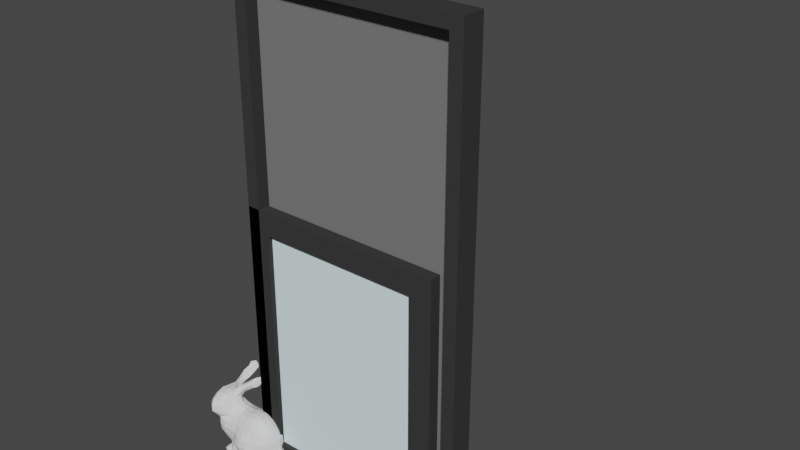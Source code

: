 # Source: demo-library.blend  (saved by Blender 4.4.30; exported with 4.5.12 LTS)
import bpy
from mathutils import Matrix  # noqa: F401  (used for matrix-valued properties, if any)

bpy.ops.wm.read_factory_settings(use_empty=True)
scene = bpy.context.scene
scene.name = 'Scene'

# ---- collections
col_collection = bpy.data.collections.new('Collection'); scene.collection.children.link(col_collection)

# ---- materials (node trees are filled in below, after node groups)
mat_frame = bpy.data.materials.new('Frame')
mat_frame.alpha_threshold = 0.0
mat_frame.use_transparent_shadow = False
mat_frame.diffuse_color = (0.04298, 0.04298, 0.04298, 1.0)
mat_frame.line_color = (0.0, 0.0, 0.0, 1.0)
mat_glass = bpy.data.materials.new('Glass')
mat_glass.use_transparent_shadow = False
mat_glass.diffuse_color = (0.8, 1.0, 1.0, 0.2)
mat_panel = bpy.data.materials.new('Panel')
mat_panel.use_transparent_shadow = False
mat_panel.diffuse_color = (0.1845, 0.1845, 0.1845, 1.0)

# ---- material node trees

# ---- world
world_world = bpy.data.worlds.new('World'); scene.world = world_world
world_world.use_nodes = True; world_world.node_tree.nodes.clear()
_N = world_world.node_tree.nodes; _L = world_world.node_tree.links
n0 = _N.new('ShaderNodeOutputWorld'); n0.name = 'World Output'; n0.location = (300, 300)
n1 = _N.new('ShaderNodeBackground'); n1.name = 'Background'; n1.location = (10, 300)
n1.inputs[0].default_value = (0.05088, 0.05088, 0.05088, 1.0)
_L.new(n1.outputs[0], n0.inputs[0])
n0.is_active_output = True
world_world.color = (0.05088, 0.05088, 0.05088)
world_world.use_sun_shadow = False
world_world.sun_shadow_jitter_overblur = 0.0

# ---- meshes
me_window = bpy.data.meshes.new('Window')
me_window.from_pydata([(0.9, 0.0, 1.2), (0.9, 0.0, 0.0), (0.0, 0.0, 1.2), (0.0, 0.0, 0.0), (0.1, 0.0, 0.1), (0.1, 0.0, 1.1), (0.8, 0.0, 1.1), (0.8, 0.0, 0.1), (0.1, 0.02, 0.1), (0.1, 0.02, 1.1), (0.8, 0.02, 1.1), (0.8, 0.02, 0.1), (0.1, 0.05, 0.1), (0.1, 0.05, 1.1), (0.8, 0.05, 1.1), (0.8, 0.05, 0.1), (0.0, 0.05, 0.0), (0.0, 0.05, 1.2), (0.9, 0.05, 1.2), (0.9, 0.05, 0.0), (0.1, 0.03, 0.1), (0.1, 0.03, 1.1), (0.8, 0.03, 1.1), (0.8, 0.03, 0.1)], [], [(12, 16, 17, 13), (4, 5, 2, 3), (6, 7, 1, 0), (5, 6, 0, 2), (7, 4, 3, 1), (11, 10, 9, 8), (14, 18, 19, 15), (13, 17, 18, 14), (15, 19, 16, 12), (3, 16, 19, 1), (1, 19, 18, 0), (7, 15, 12, 4), (6, 14, 15, 7), (0, 18, 17, 2), (2, 17, 16, 3), (5, 13, 14, 6), (4, 12, 13, 5), (23, 20, 21, 22), (10, 22, 21, 9), (9, 21, 20, 8), (8, 20, 23, 11), (11, 23, 22, 10)])
me_window.polygons.foreach_set('material_index', [0, 0, 0, 0, 0, 1, 0, 0, 0, 0, 0, 0, 0, 0, 0, 0, 0, 1, 1, 1, 1, 1])
_uv = me_window.uv_layers.new(name='UVMap')
_uv.uv.foreach_set('vector', [0.4, 0.95, 0.375, 1.0, 0.625, 1.0, 0.6, 0.95, 0.4, 0.95, 0.6, 0.95, 0.625, 1.0, 0.375, 1.0, 0.6, 0.8, 0.4, 0.8, 0.375, 0.75, 0.625, 0.75, 0.6, 0.95, 0.6, 0.8, 0.625, 0.75, 0.625, 1.0, 0.4, 0.8, 0.4, 0.95, 0.375, 1.0, 0.375, 0.75, 0.4, 0.8, 0.6, 0.8, 0.6, 0.95, 0.4, 0.95, 0.6, 0.8, 0.625, 0.75, 0.375, 0.75, 0.4, 0.8, 0.6, 0.95, 0.625, 1.0, 0.625, 0.75, 0.6, 0.8, 0.4, 0.8, 0.375, 0.75, 0.375, 1.0, 0.4, 0.95, 0.375, 1.0, 0.375, 1.0, 0.375, 0.75, 0.375, 0.75, 0.375, 0.75, 0.375, 0.75, 0.625, 0.75, 0.625, 0.75, 0.4, 0.8, 0.4, 0.8, 0.4, 0.95, 0.4, 0.95, 0.6, 0.8, 0.6, 0.8, 0.4, 0.8, 0.4, 0.8, 0.625, 0.75, 0.625, 0.75, 0.625, 1.0, 0.625, 1.0, 0.625, 1.0, 0.625, 1.0, 0.375, 1.0, 0.375, 1.0, 0.6, 0.95, 0.6, 0.95, 0.6, 0.8, 0.6, 0.8, 0.4, 0.95, 0.4, 0.95, 0.6, 0.95, 0.6, 0.95, 0.4, 0.8, 0.4, 0.95, 0.6, 0.95, 0.6, 0.8, 0.6, 0.8, 0.6, 0.8, 0.6, 0.95, 0.6, 0.95, 0.6, 0.95, 0.6, 0.95, 0.4, 0.95, 0.4, 0.95, 0.4, 0.95, 0.4, 0.95, 0.4, 0.8, 0.4, 0.8, 0.4, 0.8, 0.4, 0.8, 0.6, 0.8, 0.6, 0.8])
me_window.materials.append(mat_frame)
me_window.materials.append(mat_glass)
me_window.use_remesh_preserve_volume = False
me_window.use_remesh_preserve_attributes = False
me_window.use_mirror_vertex_groups = False
me_window.update()
me_window_001 = bpy.data.meshes.new('Window.001')
me_window_001.from_pydata([(0.955, 0.0, 2.09), (0.955, 0.055, 2.09), (0.97, 0.055, 2.105), (0.0, 0.1, 0.0), (0.97, 0.1, 2.105), (0.04, 0.1, 2.105), (0.04, 0.055, 2.105), (0.055, 0.055, 2.09), (0.055, 0.0, 2.09), (0.0, 0.0, 2.145), (0.0, 0.1, 2.145), (0.045, 0.1, 2.1), (0.045, 0.06, 2.1), (0.965, 0.06, 2.1), (0.965, 0.1, 2.1), (0.965, 0.1, 0.0), (0.965, 0.06, 0.0), (0.045, 0.06, 0.0), (0.045, 0.1, 0.0), (0.0, 0.0, 0.0), (0.055, 0.0, 0.0), (0.055, 0.055, 0.0), (0.04, 0.055, 0.0), (0.04, 0.1, 0.0), (1.01, 0.0, 2.145), (1.01, 0.1, 2.145), (0.955, 0.0, 0.0), (0.955, 0.055, 0.0), (0.97, 0.055, 0.0), (0.97, 0.1, 0.0), (1.01, 0.0, 0.0), (1.01, 0.1, 0.0)], [], [(16, 15, 14, 13), (1, 2, 28, 27), (26, 27, 28, 29, 31, 30), (6, 5, 4, 2), (7, 6, 2, 1), (22, 23, 5, 6), (20, 19, 3, 23, 22, 21), (11, 12, 13, 14), (15, 18, 11, 14), (10, 9, 24, 25), (24, 0, 26, 30), (23, 3, 10, 5), (19, 20, 8, 9), (8, 7, 1, 0), (9, 8, 0, 24), (21, 22, 6, 7), (3, 19, 9, 10), (18, 15, 16, 17), (18, 17, 12, 11), (20, 21, 7, 8), (5, 10, 25, 4), (17, 16, 13, 12), (4, 25, 31, 29), (0, 1, 27, 26), (25, 24, 30, 31), (2, 4, 29, 28)])
me_window_001.polygons.foreach_set('material_index', [1, 0, 0, 0, 0, 0, 0, 1, 1, 0, 0, 0, 0, 0, 0, 0, 0, 1, 1, 0, 0, 1, 0, 0, 0, 0])
_uv = me_window_001.uv_layers.new(name='UVMap')
_uv.uv.foreach_set('vector', [0.0, 0.0, 0.0, 0.0, 0.0, 0.0, 0.0, 0.0, 0.0, 0.0, 0.0, 0.0, 0.0, 0.0, 0.0, 0.0, 0.0, 0.0, 0.0, 0.0, 0.0, 0.0, 0.0, 0.0, 0.0, 0.0, 0.0, 0.0, 0.0, 0.0, 0.0, 0.0, 0.0, 0.0, 0.0, 0.0, 0.0, 0.0, 0.0, 0.0, 0.0, 0.0, 0.0, 0.0, 0.0, 0.0, 0.0, 0.0, 0.0, 0.0, 0.0, 0.0, 0.0, 0.0, 0.0, 0.0, 0.0, 0.0, 0.0, 0.0, 0.0, 0.0, 0.0, 0.0, 0.0, 0.0, 0.0, 0.0, 0.0, 0.0, 0.0, 0.0, 0.0, 0.0, 0.0, 0.0, 0.0, 0.0, 0.0, 0.0, 0.0, 0.0, 0.0, 0.0, 0.0, 0.0, 0.0, 0.0, 0.0, 0.0, 0.0, 0.0, 0.0, 0.0, 0.0, 0.0, 0.0, 0.0, 0.0, 0.0, 0.0, 0.0, 0.0, 0.0, 0.0, 0.0, 0.0, 0.0, 0.0, 0.0, 0.0, 0.0, 0.0, 0.0, 0.0, 0.0, 0.0, 0.0, 0.0, 0.0, 0.0, 0.0, 0.0, 0.0, 0.0, 0.0, 0.0, 0.0, 0.0, 0.0, 0.0, 0.0, 0.0, 0.0, 0.0, 0.0, 0.0, 0.0, 0.0, 0.0, 0.0, 0.0, 0.0, 0.0, 0.0, 0.0, 0.0, 0.0, 0.0, 0.0, 0.0, 0.0, 0.0, 0.0, 0.0, 0.0, 0.0, 0.0, 0.0, 0.0, 0.0, 0.0, 0.0, 0.0, 0.0, 0.0, 0.0, 0.0, 0.0, 0.0, 0.0, 0.0, 0.0, 0.0, 0.0, 0.0, 0.0, 0.0, 0.0, 0.0, 0.0, 0.0, 0.0, 0.0, 0.0, 0.0, 0.0, 0.0, 0.0, 0.0, 0.0, 0.0, 0.0, 0.0, 0.0, 0.0, 0.0, 0.0, 0.0, 0.0, 0.0, 0.0, 0.0, 0.0, 0.0, 0.0, 0.0, 0.0, 0.0, 0.0, 0.0, 0.0, 0.0, 0.0, 0.0, 0.0])
me_window_001.materials.append(mat_frame)
me_window_001.materials.append(mat_panel)
me_window_001.use_remesh_preserve_volume = False
me_window_001.use_remesh_preserve_attributes = False
me_window_001.use_mirror_vertex_groups = False
me_window_001.update()
me_17_2734_001 = bpy.data.meshes.new('17/2734.001')
me_17_2734_001.from_pydata([(-0.07576, -0.01217, 0.2207), (-0.1053, -0.01411, 0.2309), (-0.164, -0.09626, 0.2632), (-0.01497, -0.04345, 0.2287), (-0.04267, -0.01202, 0.2223), (0.0789, -0.07673, 0.1737), (0.09537, -0.04092, 0.1699), (-0.07198, -0.09496, 0.1718), (0.07355, -0.04621, 0.1993), (-0.1602, 0.03975, 0.2985), (0.1067, -0.0125, 0.1387), (0.01397, -0.0423, 0.2295), (0.09672, -0.01444, 0.1681), (-0.2199, -0.04142, 0.2391), (-0.1982, -0.07421, 0.1727), (-0.1622, -0.04345, 0.2896), (-0.1898, -0.07169, 0.2817), (0.01523, -0.08498, 0.2053), (-0.1235, -0.0453, 0.2647), (-0.1886, -0.1191, 0.2331), (-0.01302, -0.06511, 0.223), (-0.1969, 0.01198, 0.1387), (0.04316, -0.04516, 0.2215), (-0.2161, -0.0166, 0.205), (-0.05828, 0.02242, 0.3318), (-0.1908, -0.1024, 0.2602), (-0.04314, -0.0992, 0.177), (-0.05227, 0.04944, 0.3512), (-0.08959, 0.03221, 0.3187), (0.01308, -0.06686, 0.2231), (-0.1061, -0.04151, 0.2288), (0.04487, -0.07768, 0.2037), (-0.1037, -0.003667, 0.3144), (-0.2136, -0.01697, 0.2336), (-0.139, -0.07493, 0.2651), (0.1058, -0.04157, 0.1387), (0.09921, -0.06776, 0.1387), (-0.1357, -0.04024, 0.2879), (-0.175, -0.04252, 0.07433), (-0.162, -0.01293, 0.2895), (-0.2086, -0.1034, 0.2015), (0.064, -0.0677, 0.1979), (0.1002, 0.01265, 0.1387), (-0.1686, 0.04822, 0.3072), (-0.01407, -0.08471, 0.2055), (0.07025, -0.102, 0.1386), (-0.1812, 0.09921, 0.3281), (-0.0152, -0.1122, 0.01839), (0.01621, -0.1112, 0.02183), (-0.1337, -0.01599, 0.2906), (-0.2166, -0.07093, 0.2027), (-0.04272, -0.04263, 0.222), (-0.1591, -0.07388, 0.2838), (-0.104, 0.01548, 0.3202), (-0.137, -0.1023, 0.01944), (-0.1837, 0.03963, 0.2952), (-0.1079, -0.01015, 0.2911), (-0.1039, -0.1018, 0.01801), (-0.04612, -0.1192, 0.139), (-0.04613, -0.06142, 0.215), (-0.2113, -0.01697, 0.1387), (-0.1658, 0.017, 0.2944), (-0.1629, 0.01675, 0.2591), (0.04461, -0.09855, 0.1714), (-0.08341, 0.003355, 0.3156), (-0.1597, 0.02472, 0.1976), (-0.1649, 0.105, 0.3228), (-0.2151, -0.04624, 0.2663), (0.07416, 0.04146, 0.1388), (0.0142, -0.1054, 0.1705), (0.01417, -0.01319, 0.2292), (0.04332, -0.1016, 0.01785), (-0.1948, 0.008559, 0.1987), (-0.1901, 0.008379, 0.2639), (0.01464, 0.05036, 0.1713), (-0.04663, -0.07894, 0.2033), (-0.01423, -0.01577, 0.2286), (-0.2143, -0.07005, 0.2585), (-0.01874, 0.02349, 0.2115), (-0.1691, 0.1304, 0.3435), (-0.07308, -0.05852, 0.2113), (-0.2115, -0.04291, 0.1387), (-0.07392, 0.01544, 0.21), (-0.07378, -0.07359, 0.2006), (-0.1863, -0.1212, 0.206), (0.08929, 0.01634, 0.1676), (-0.1638, 0.0388, 0.1386), (-0.1976, -0.0747, 0.1387), (-0.1576, 0.1326, 0.3285), (-0.07351, 0.0393, 0.3263), (-0.1334, -0.08004, 0.2401), (-0.1616, -0.1075, 0.2353), (-0.1032, 0.01515, 0.2933), (-0.1313, -0.09625, 0.08831), (-0.09775, 0.05402, 0.1389), (-0.01532, -0.1287, 0.1383), (0.1028, -0.07209, 0.07822), (0.06917, 0.009616, 0.1968), (-0.07849, -0.1047, 0.02444), (-0.1294, -0.08377, 0.2017), (0.1003, 0.01476, 0.1068), (0.07253, -0.07335, 0.01629), (0.09079, -0.0632, 0.1668), (-0.06859, 0.06881, 0.1383), (-0.04303, -0.1078, 0.02212), (0.1024, -0.06507, 0.02781), (-0.01232, -0.1289, 0.05169), (0.01332, -0.1264, 0.0497), (-0.2114, -0.04258, 0.171), (-0.1351, -0.07374, 0.02878), (-0.07135, -0.09749, 0.04868), (-0.01445, -0.1074, 0.1695), (-0.05202, -0.1065, 0.04686), (-0.03834, -0.1219, 0.05379), (-0.1353, 0.004724, 0.2694), (-0.222, -0.04359, 0.202), (-0.1502, 0.07069, 0.2962), (-0.2052, -0.05301, 0.1725), (0.08151, -0.08427, 0.0463), (0.1019, -0.07444, 0.05116), (-0.1042, -0.07695, 0.1973), (-0.1652, 0.1004, 0.2958), (0.06245, -0.09142, 0.1722), (-0.06963, 0.03719, 0.3451), (-0.1291, -0.07158, 0.05324), (-0.1022, -0.09185, 0.05003), (0.03282, -0.06286, 0.2198), (-0.09294, -0.05981, 0.2128), (-0.1404, -0.06517, 0.2817), (-0.02992, 0.06464, 0.3456), (-0.2103, -0.01916, 0.1705), (-0.1898, -0.01479, 0.2847), (-0.07061, -0.03531, 0.2198), (-0.1963, -0.0419, 0.286), (-0.1893, 0.01542, 0.1673), (-0.1655, 0.1193, 0.3092), (-0.1887, -0.04225, 0.08579), (-0.1375, -0.01756, 0.04856), (-0.04393, 0.0188, 0.2096), (-0.1661, 0.04384, 0.2693), (-0.1007, 0.02121, 0.2107), (-0.1655, 0.06816, 0.2751), (-0.1319, -0.04323, 0.04698), (-0.03931, -0.128, 0.08052), (-0.01483, -0.1345, 0.07812), (0.01565, -0.132, 0.07757), (0.1287, -0.06386, 0.0487), (0.01173, -0.1269, 0.1385), (-0.1047, -0.09737, 0.07862), (-0.07228, -0.09946, 0.07824), (-0.0901, 0.02892, 0.3045), (-0.1317, -0.08053, 0.07293), (-0.1789, 0.01275, 0.2883), (-0.1319, 0.02161, 0.212), (0.04389, 0.04467, 0.17), (0.1268, -0.06209, 0.07202), (-0.1815, 0.072, 0.3052), (-0.1054, 0.01069, 0.2222), (-0.07557, -0.1056, 0.1078), (-0.1308, 0.04367, 0.1717), (-0.133, 0.04997, 0.1387), (-0.1166, -0.01635, 0.2628), (-0.1928, 0.00962, 0.228), (-0.0996, 0.04636, 0.1699), (-0.01533, 0.07757, 0.1383), (-0.01498, 0.05445, 0.1705), (-0.07773, 0.01896, 0.2976), (-0.04294, 0.05264, 0.1712), (-0.2107, -0.0935, 0.2459), (-0.1624, 0.01985, 0.2233), (0.1126, -0.04159, 0.08788), (-0.0985, 0.03418, 0.1968), (-0.1254, 0.009076, 0.2922), (0.01273, 0.0716, 0.1388), (-0.1845, -0.06357, 0.09176), (-0.1598, 0.03497, 0.277), (-0.164, -0.07327, 0.07965), (-0.1302, 0.04791, 0.111), (-0.1056, -0.1033, 0.1049), (-0.04474, -0.131, 0.1058), (-0.01459, -0.1377, 0.107), (0.01773, -0.1337, 0.1105), (-0.2041, -0.0155, 0.2658), (-0.1637, -0.09631, 0.1082), (-0.1338, -0.1029, 0.1088), (-0.1527, -0.09379, 0.01122), (-0.1694, 0.07691, 0.316), (-0.1534, 0.04954, 0.2899), (-0.1487, 0.09352, 0.3065), (-0.1638, -0.1003, 0.1387), (-0.1148, -0.03498, 0.2511), (0.04352, -0.123, 0.1071), (0.01226, 0.0234, 0.2129), (-0.1329, -0.1051, 0.1387), (-0.1038, -0.1042, 0.1387), (-0.07216, -0.106, 0.1387), (0.0413, -0.01236, 0.2215), (-0.06973, 0.05072, 0.1706), (0.0441, -0.1149, 0.1389), (-0.01285, 0.0389, 0.1963), (-0.1249, -0.006595, 0.3061), (-0.2182, -0.07101, 0.2308), (-0.1632, -0.0973, 0.1736), (-0.1063, -0.09606, 0.1673), (-0.1344, -0.0997, 0.165), (-0.1606, -0.1107, 0.2029), (-0.1204, -0.005494, 0.2531), (-0.1339, 0.0106, 0.2333), (-0.03655, 0.06277, 0.3515), (-0.06987, 0.03571, 0.3053), (-0.1354, -0.08745, 0.1842), (-0.1129, 0.00658, 0.2719), (-0.04991, 0.04981, 0.3256), (-0.1357, -0.1, -7.451e-09), (0.01235, -0.1015, -7.451e-09), (-0.1029, -0.09873, -7.451e-09), (-0.1584, 0.0354, 0.1678), (0.05852, -0.08873, 0.01693), (-0.2022, -0.04409, 0.1078), (0.1265, -0.04248, 0.03179), (0.04451, -0.1115, 0.04524), (0.01789, 0.03593, 0.1993), (0.06853, -0.09787, 0.05334), (0.1385, -0.04324, 0.04937), (0.04066, 0.06288, 0.1385), (0.08718, -0.08704, 0.1387), (-0.05052, 0.03002, 0.3134), (0.04353, -0.12, 0.07921), (0.07231, -0.1007, 0.08015), (0.08807, -0.08621, 0.07848), (0.1363, -0.04056, 0.07863), (0.07353, 0.04628, 0.1052), (-0.1808, 0.1203, 0.336), (-0.1558, -0.04216, 0.06225), (-0.1925, -0.07325, 0.1127), (0.03136, 0.02401, 0.2088), (0.07289, -0.1035, 0.1074), (0.0885, -0.08857, 0.1057), (0.1008, -0.07133, 0.1068), (0.1094, -0.0427, 0.1073), (-0.1886, -0.01679, 0.08673), (-0.07094, 0.0352, 0.1937), (-0.03572, 0.06151, 0.3357), (0.04479, 0.01441, -7.451e-09), (0.03699, 0.03698, -7.451e-09), (0.04611, -0.07488, -7.451e-09), (0.104, -0.01356, 0.01488), (0.09861, 0.006653, 0.02715), (0.104, -0.04205, 0.01507), (0.1219, -0.0148, 0.02826), (0.06962, 0.03406, 0.169), (0.07292, 0.01548, 0.02263), (-0.04454, 0.07414, 0.1392), (0.04669, 0.04601, 0.01928), (0.1325, -0.01477, 0.07922), (0.124, 0.005199, 0.04718), (0.1348, -0.01357, 0.04775), (0.1016, 0.01508, 0.0501), (-0.1514, 0.1258, 0.3183), (0.08267, 0.02393, 0.04643), (0.06934, 0.04358, 0.05009), (-0.04209, 0.03801, 0.1935), (-0.0971, 0.06166, -7.451e-09), (-0.0131, 0.0647, 0.01975), (-0.1571, 0.008032, -7.451e-09), (0.1136, -0.0132, 0.0879), (-0.06991, 0.06608, 0.01914), (0.03893, 0.03515, 0.1944), (0.0769, 0.04204, 0.07883), (0.1016, 0.01345, 0.07733), (0.1231, 0.003954, 0.06942), (-0.212, -0.1022, 0.2244), (0.1102, -0.01363, 0.1092), (-0.1023, 0.04144, 0.01961), (-0.1724, 0.1154, 0.3408), (-0.181, 0.1124, 0.343), (0.07253, -0.01529, 0.2003), (-0.184, 0.07094, 0.3177), (-0.153, -0.03847, -7.451e-09), (-0.1546, -0.06912, -7.451e-09), (-0.1528, -0.07385, 0.01526), (-0.1532, -0.09193, -7.451e-09), (-0.1619, -0.01453, -7.451e-09), (-0.1611, -0.01493, 0.0173), (-0.1394, -0.04802, 0.02014), (-0.1541, -0.03363, 0.01546), (-0.1417, -0.01585, 0.02889), (-0.05637, -0.109, 0.07374), (-0.04617, 0.08908, 0.1101), (-0.01464, 0.05124, -7.451e-09), (-0.1565, 0.008723, 0.01277), (-0.09325, 0.06229, 0.01572), (-0.1342, 0.01805, 0.02203), (-0.07546, 0.04555, 0.05092), (-0.1037, 0.02735, 0.05179), (-0.1311, 0.01152, 0.0524), (-0.06293, 0.06922, 0.05364), (-0.1323, 0.03229, 0.1975), (-0.04529, 0.07602, 0.04722), (-0.1639, 0.01424, 0.08232), (-0.1747, -0.01359, 0.07365), (-0.04864, 0.08499, 0.07882), (-0.06895, 0.07025, 0.07843), (-0.08102, 0.04916, 0.0749), (-0.04297, 0.06176, -7.451e-09), (0.03499, 0.006422, 0.2191), (-0.2023, -0.01226, 0.1092), (-0.1886, 0.0149, 0.1087), (-0.07441, 0.07357, 0.1062), (-0.1617, 0.0382, 0.1082), (-0.104, 0.04539, -7.451e-09), (0.03884, 0.07022, 0.1097), (-0.04126, 0.06888, 0.02046), (-0.1326, 0.01627, -7.451e-09), (0.04194, 0.06437, 0.04873), (-0.02308, 0.0903, 0.1068), (0.01227, 0.05031, -7.451e-09), (0.042, 0.0681, 0.079), (-0.01322, 0.006255, 0.2223), (0.01467, 0.007238, 0.2233), (0.07201, -0.01205, 0.002315), (0.01369, 0.06424, 0.02622), (0.03362, 0.05998, 0.03016), (0.01568, 0.07261, 0.04976), (-0.014, 0.07666, 0.04749), (-0.01666, 0.08577, 0.07904), (0.01274, 0.07878, 0.07762), (-0.1373, 0.0223, 0.07095), (-0.1031, 0.03923, 0.08287), (-0.133, 0.03874, 0.09044), (-0.1519, 0.03212, 0.08787), (0.01259, 0.08066, 0.1057), (-0.09957, 0.04937, 0.1062), (-0.07466, 0.06561, -7.451e-09), (0.0123, 0.01774, -7.451e-09), (-0.01469, 0.02627, -7.451e-09), (-0.04294, 0.02987, -7.451e-09), (-0.1032, 0.01378, -7.451e-09), (0.04444, -0.01298, -7.451e-09), (-0.07465, 0.03166, -7.451e-09), (0.0123, -0.01279, -7.451e-09), (-0.01472, -0.01332, -7.451e-09), (-0.1014, -0.01475, -7.451e-09), (-0.04292, -0.0151, -7.451e-09), (-0.1326, -0.01344, -7.451e-09), (-0.07465, -0.01116, -7.451e-09), (0.04619, -0.04838, -7.451e-09), (0.0123, -0.04316, -7.451e-09), (0.06769, -0.044, 0.002139), (-0.01472, -0.04193, -7.451e-09), (-0.04292, -0.04262, -7.451e-09), (-0.1344, -0.0421, -7.451e-09), (0.0123, -0.07142, -7.451e-09), (-0.01472, -0.07199, -7.451e-09), (-0.07465, -0.06984, -7.451e-09), (-0.04292, -0.07219, -7.451e-09), (-0.1011, -0.07187, -7.451e-09), (0.0348, -0.09669, -7.451e-09), (-0.1321, -0.072, -7.451e-09), (-0.1595, -0.01251, 0.06187), (-0.01691, -0.1075, -7.451e-09), (-0.07464, -0.1036, -7.451e-09), (-0.04288, -0.106, -7.451e-09), (-0.07465, -0.04181, -7.451e-09), (-0.1013, -0.04565, -7.451e-09), (0.06187, 0.02453, 0.1916), (-0.04702, 0.04147, 0.3443), (-0.0351, 0.05826, 0.3521), (-0.04332, 0.04227, 0.3257), (-0.03329, 0.05687, 0.3349), (-0.07823, 0.01098, 0.3343), (-0.06122, 0.01851, 0.3078), (-0.08769, 0.02686, 0.3338), (-0.07509, -0.00159, 0.2165), (-0.04326, 0.0007246, 0.2174)], [], [(186, 277, 43), (59, 20, 3, 51), (90, 99, 30), (161, 18, 190), (287, 143, 179, 158), (240, 136, 218, 306), (53, 92, 172), (59, 75, 44, 20), (57, 109, 54), (63, 17, 69), (1, 206, 161), (9, 61, 175, 187), (104, 113, 112), (219, 146, 105, 248), (251, 320, 243), (161, 56, 18), (223, 146, 219), (89, 28, 372, 123), (69, 147, 198, 63), (255, 247, 257), (114, 211, 206), (102, 36, 35, 6), (70, 196, 305, 319), (296, 266, 293), (56, 49, 18), (116, 186, 43, 187), (61, 43, 55, 152), (105, 146, 119), (244, 253, 251, 243), (207, 206, 1), (255, 256, 249), (202, 204, 210), (55, 277, 156), (102, 6, 8), (62, 139, 175), (14, 108, 117), (58, 195, 158, 179), (157, 140, 153, 207), (299, 300, 240, 307), (22, 126, 31, 41), (43, 277, 55), (188, 258, 66), (308, 302, 303, 332), (135, 88, 258), (30, 190, 18), (294, 328, 303, 293), (49, 37, 18), (43, 61, 9), (368, 366, 24, 226), (135, 46, 232), (32, 53, 200), (332, 303, 328), (280, 109, 284), (274, 79, 275), (118, 101, 105, 119), (275, 79, 232), (231, 268, 317, 311), (207, 169, 62, 114), (149, 287, 158), (285, 286, 283), (285, 284, 286), (284, 285, 278), (238, 96, 170, 239), (232, 46, 275), (123, 27, 212, 89), (156, 277, 46), (186, 46, 156), (267, 154, 74, 221), (100, 269, 268, 231), (276, 8, 6, 12), (139, 62, 73), (139, 73, 55), (73, 152, 55), (56, 200, 49), (319, 305, 235, 192), (221, 192, 235, 267), (172, 114, 49, 200), (298, 312, 266, 296), (161, 206, 211, 56), (207, 114, 206), (266, 291, 273), (97, 305, 196, 276), (294, 295, 327, 328), (157, 207, 1), (200, 56, 32), (186, 46, 277), (240, 306, 307), (334, 316, 244), (327, 329, 328), (83, 80, 127, 120), (330, 329, 327), (299, 330, 327), (128, 18, 37), (153, 297, 65), (316, 321, 322), (301, 298, 296, 302), (211, 92, 166), (93, 184, 183), (210, 120, 99), (211, 114, 172, 92), (316, 322, 253, 244), (50, 14, 40), (320, 338, 243), (243, 334, 244), (210, 204, 203, 120), (245, 71, 357), (299, 359, 300), (233, 176, 38), (124, 151, 176), (337, 313, 310), (148, 93, 151), (38, 176, 174, 136), (333, 262, 291, 266), (342, 337, 339, 345), (282, 278, 285, 283), (128, 37, 15, 52), (101, 348, 248, 105), (196, 70, 11, 22), (329, 330, 309, 177), (306, 60, 21, 307), (299, 307, 309, 330), (204, 202, 189, 193), (132, 0, 1, 30), (84, 205, 91, 19), (359, 233, 38, 300), (121, 156, 46, 135), (280, 279, 281, 185), (1, 190, 30), (249, 219, 248, 246), (57, 54, 213, 215), (233, 359, 137, 142), (140, 171, 297, 153), (26, 111, 44, 75), (145, 181, 180, 144), (143, 144, 180, 179), (194, 193, 184, 178), (227, 220, 222, 228), (48, 214, 357, 71), (73, 162, 33, 182), (220, 71, 217, 222), (145, 144, 106, 107), (193, 194, 203, 204), (351, 358, 279, 278), (198, 45, 122, 63), (365, 97, 85, 250), (47, 106, 113, 104), (197, 103, 94, 163), (371, 64, 166), (73, 182, 131, 152), (20, 29, 11, 3), (287, 149, 110, 112), (74, 154, 224, 173), (165, 167, 261, 199), (222, 118, 229, 228), (25, 19, 91, 2), (81, 218, 234, 87), (354, 356, 364, 363), (321, 263, 324, 323), (256, 223, 219, 249), (288, 308, 103, 252), (227, 145, 107, 220), (118, 222, 217, 101), (366, 27, 123, 24), (326, 323, 324, 325), (39, 49, 114, 62), (320, 251, 247, 246), (157, 82, 140), (12, 85, 97, 276), (351, 344, 342, 364), (4, 374, 373, 0), (338, 346, 347, 340), (134, 216, 86, 21), (155, 146, 223, 230), (162, 73, 62, 169), (55, 156, 141, 139), (361, 354, 355, 362), (87, 189, 202, 14), (23, 33, 162, 72), (13, 201, 77, 67), (247, 251, 259, 257), (77, 168, 25, 16), (15, 133, 16, 52), (160, 159, 163, 94), (290, 283, 286, 292), (126, 29, 17, 31), (147, 181, 191, 198), (318, 76, 70, 319), (224, 68, 231, 311), (301, 302, 308, 288), (12, 6, 35, 10), (307, 21, 86, 309), (352, 347, 346, 245), (261, 138, 78, 199), (130, 23, 72, 134), (369, 368, 212, 242), (91, 205, 99, 90), (88, 135, 232, 79), (331, 315, 164, 173), (0, 373, 1), (27, 367, 208), (188, 121, 135, 258), (325, 315, 331, 326), (116, 141, 121, 188), (131, 133, 15, 39), (262, 333, 310), (133, 131, 182, 67), (156, 121, 141), (238, 237, 229, 96), (179, 180, 95, 58), (98, 104, 112, 110), (21, 60, 130, 134), (320, 246, 248, 348), (155, 96, 119, 146), (147, 95, 180, 181), (151, 124, 125, 148), (345, 339, 336, 343), (357, 214, 352, 245), (274, 88, 79), (239, 35, 36, 238), (13, 67, 182, 33), (292, 295, 294, 273), (349, 350, 343, 341), (147, 69, 111, 95), (312, 298, 324, 263), (153, 65, 169, 207), (225, 5, 122, 45), (350, 363, 345, 343), (354, 361, 215, 356), (348, 346, 338, 320), (317, 314, 323, 326), (337, 310, 333, 339), (325, 324, 298, 301), (111, 26, 58, 95), (261, 167, 197, 241), (271, 201, 50, 40), (317, 268, 260, 314), (166, 64, 56, 211), (270, 269, 265, 254), (217, 71, 245, 101), (93, 148, 178, 184), (342, 345, 363, 364), (39, 61, 152, 131), (344, 313, 337, 342), (7, 83, 120, 203), (31, 17, 63, 122), (87, 14, 108, 81), (80, 132, 30, 127), (192, 78, 318, 319), (369, 367, 366, 368), (5, 102, 8, 41), (213, 54, 185, 281), (199, 221, 74, 165), (138, 374, 318, 78), (94, 103, 308, 332), (220, 107, 48, 71), (35, 239, 272, 10), (68, 224, 154, 250), (315, 325, 301, 288), (296, 293, 303, 302), (194, 178, 158, 195), (109, 280, 185, 54), (322, 321, 323, 314), (171, 140, 82, 241), (60, 306, 218, 81), (282, 283, 290, 264), (183, 234, 174, 176), (348, 101, 245, 346), (173, 164, 165, 74), (47, 104, 362, 360), (45, 198, 191, 236), (163, 171, 241, 197), (289, 316, 334, 335), (216, 65, 297, 159), (192, 221, 199, 78), (252, 167, 165, 164), (201, 13, 115, 50), (235, 305, 365, 267), (169, 65, 72, 162), (359, 299, 327, 295), (353, 349, 347, 352), (358, 356, 215, 213), (142, 284, 109, 124), (264, 313, 344, 282), (259, 251, 253, 260), (304, 336, 339, 333), (130, 108, 115, 23), (252, 103, 197, 167), (125, 57, 98, 110), (46, 66, 274, 275), (229, 118, 119, 96), (278, 282, 344, 351), (66, 258, 88, 274), (256, 255, 270, 254), (256, 254, 230, 223), (164, 315, 288, 252), (16, 25, 2, 52), (265, 272, 239, 170), (259, 269, 257), (361, 98, 57, 215), (47, 48, 107, 106), (56, 64, 32), (159, 297, 171, 163), (189, 87, 234, 183), (353, 352, 214, 360), (257, 269, 270, 255), (154, 267, 365, 250), (364, 356, 358, 351), (168, 271, 19, 25), (311, 331, 173, 224), (272, 100, 42, 10), (263, 321, 316, 289), (286, 137, 295, 292), (158, 178, 148, 149), (266, 312, 304, 333), (205, 210, 99), (125, 110, 149, 148), (287, 112, 113, 143), (265, 269, 100, 272), (122, 5, 41, 31), (230, 254, 265, 170), (33, 23, 115, 13), (90, 34, 2, 91), (286, 284, 142, 137), (76, 3, 11, 70), (94, 332, 177, 160), (284, 278, 279, 280), (241, 82, 138, 261), (331, 311, 317, 326), (225, 237, 238, 36), (174, 234, 218, 136), (176, 151, 93, 183), (102, 5, 225, 36), (371, 24, 370, 64), (340, 334, 243, 338), (100, 231, 68, 42), (145, 227, 191, 181), (51, 3, 76, 4), (132, 80, 59, 51), (27, 208, 242, 212), (109, 57, 125, 124), (139, 141, 187, 175), (340, 341, 335, 334), (81, 108, 130, 60), (289, 335, 336, 304), (108, 14, 50, 115), (209, 150, 28, 89), (44, 17, 29, 20), (203, 194, 195, 7), (228, 229, 237, 236), (160, 86, 216, 159), (304, 312, 263, 289), (80, 83, 75, 59), (184, 193, 189, 183), (4, 0, 132, 51), (188, 186, 116), (225, 45, 236, 237), (22, 8, 276, 196), (75, 83, 7, 26), (293, 266, 273, 294), (144, 143, 113, 106), (187, 43, 9), (40, 14, 202, 84), (12, 10, 42, 85), (354, 363, 350, 355), (233, 142, 124, 176), (39, 15, 37, 49), (271, 40, 84, 19), (214, 48, 47, 360), (38, 136, 240, 300), (310, 273, 291, 262), (68, 250, 85, 42), (309, 86, 160, 177), (201, 168, 77), (247, 255, 249, 246), (295, 137, 359), (41, 8, 22), (202, 205, 84), (201, 271, 168), (341, 343, 336, 335), (128, 34, 18), (1, 161, 190), (365, 305, 97), (360, 362, 355, 353), (67, 77, 16, 133), (53, 172, 200), (209, 166, 150), (155, 230, 170, 96), (53, 150, 92), (195, 58, 26, 7), (212, 209, 89), (53, 32, 370, 372), (129, 242, 208), (358, 213, 281, 279), (141, 116, 187), (27, 366, 367), (236, 191, 227, 228), (361, 362, 104, 98), (290, 292, 313, 264), (44, 111, 69, 17), (209, 371, 166), (61, 39, 62, 175), (90, 30, 18, 34), (205, 202, 210), (268, 269, 259, 260), (52, 2, 34, 128), (53, 28, 150), (129, 367, 369), (66, 46, 186, 188), (370, 24, 123), (129, 208, 367), (242, 129, 369), (212, 226, 209), (226, 371, 209), (166, 92, 150), (371, 226, 24), (372, 28, 53), (212, 368, 226), (370, 123, 372), (340, 347, 349, 341), (134, 72, 65, 216), (64, 370, 32), (349, 353, 355, 350), (332, 328, 329, 177), (314, 260, 253, 322), (126, 22, 11, 29), (99, 120, 127, 30), (318, 374, 4, 76), (1, 373, 82, 157), (373, 374, 138, 82), (310, 313, 292, 273)])
me_17_2734_001.use_remesh_fix_poles = True
me_17_2734_001.use_remesh_preserve_attributes = False
me_17_2734_001.update()
me_window_002 = bpy.data.meshes.new('Window.002')
me_window_002.from_pydata([(0.0, 0.1, 0.0), (0.965, 0.1, 0.0), (0.925, 0.1, 0.0), (0.925, 1.02, 0.0), (0.965, 1.02, 0.0), (0.0, 0.0, 0.0), (0.055, 0.0, 0.0), (0.055, 0.055, 0.0), (0.04, 0.055, 0.0), (0.04, 0.1, 0.0), (0.955, 0.0, 0.0), (0.955, 0.055, 0.0), (0.97, 0.055, 0.0), (0.97, 0.1, 0.0), (1.01, 0.0, 0.0), (1.01, 0.1, 0.0), (0.965, 1.02, 0.0), (0.8449, 1.012, 0.0), (0.7269, 0.9887, 0.0), (0.6129, 0.95, 0.0), (0.505, 0.8967, 0.0), (0.4049, 0.8299, 0.0), (0.3145, 0.7505, 0.0), (0.2351, 0.6601, 0.0), (0.1683, 0.56, 0.0), (0.115, 0.4521, 0.0), (0.07635, 0.3381, 0.0), (0.05287, 0.2201, 0.0), (0.045, 0.1, 0.0)], [(12, 11), (11, 10), (3, 2), (6, 5), (0, 5), (1, 2), (1, 4), (4, 3), (7, 6), (0, 9), (9, 8), (8, 7), (15, 13), (13, 12), (15, 14), (10, 14), (16, 17), (17, 18), (18, 19), (19, 20), (20, 21), (21, 22), (22, 23), (23, 24), (24, 25), (25, 26), (26, 27), (27, 28)], [])
_uv = me_window_002.uv_layers.new(name='UVMap')
_uv.uv.foreach_set('vector', [])
me_window_002.use_remesh_preserve_volume = False
me_window_002.use_remesh_preserve_attributes = False
me_window_002.use_mirror_vertex_groups = False
me_window_002.update()
me_window_003 = bpy.data.meshes.new('Window.003')
me_window_003.from_pydata([(0.9, 0.0, 0.0), (0.0, 0.0, 0.0), (0.1, 0.0, 0.0), (0.8, 0.0, 0.0), (0.1, 0.02, 0.0), (0.8, 0.02, 0.0), (0.1, 0.05, 0.0), (0.8, 0.05, 0.0), (0.0, 0.05, 0.0), (0.9, 0.05, 0.0), (0.1, 0.03, 0.0), (0.8, 0.03, 0.0)], [(2, 3), (1, 2), (3, 0), (4, 5), (6, 7), (8, 6), (7, 9), (0, 9), (8, 1), (2, 6), (7, 3), (10, 11), (4, 10), (5, 11)], [])
_uv = me_window_003.uv_layers.new(name='UVMap')
_uv.uv.foreach_set('vector', [])
me_window_003.use_remesh_preserve_volume = False
me_window_003.use_remesh_preserve_attributes = False
me_window_003.use_mirror_vertex_groups = False
me_window_003.update()
me_17_2734_002 = bpy.data.meshes.new('17/2734.002')
me_17_2734_002.from_pydata([(-0.001875, -0.1361, 0.0), (-0.04474, -0.131, 0.0), (-0.07557, -0.1056, 0.0), (0.04352, -0.123, 0.0), (0.07763, -0.09897, 0.0), (0.1019, -0.07444, 0.0), (0.1287, -0.06386, 0.0), (0.1385, -0.04324, 0.0), (0.1348, -0.01357, 0.0), (0.124, 0.005199, 0.0), (0.1, 0.02, 0.0), (0.0769, 0.04204, 0.0), (0.045, 0.06892, 0.0), (-0.005244, 0.08548, 0.0), (-0.0373, 0.08955, 0.0), (-0.07441, 0.07357, 0.0), (-0.09775, 0.05402, 0.0), (-0.1302, 0.04791, 0.0), (-0.1893, 0.01186, 0.0), (-0.2176, -0.02369, 0.0), (-0.222, -0.04359, 0.0), (-0.2143, -0.09051, 0.0), (-0.2058, -0.1067, 0.0), (-0.1875, -0.1173, 0.0), (-0.1606, -0.1107, 0.0), (-0.1483, -0.1027, 0.0), (-0.1144, -0.1032, 0.0), (-0.1294, -0.08377, 0.0), (-0.1121, -0.05232, 0.0), (-0.1605, 0.0374, 0.0), (-0.163, 0.03064, 0.0), (-0.1529, 0.05762, 0.0), (-0.1487, 0.07958, 0.0), (-0.1494, 0.1021, 0.0), (-0.1514, 0.1258, 0.0), (-0.1576, 0.1326, 0.0), (-0.1691, 0.1304, 0.0), (-0.1808, 0.1185, 0.0), (-0.1821, 0.09063, 0.0), (-0.1838, 0.05528, 0.0), (-0.1837, 0.03963, 0.0), (-0.1927, -0.004675, 0.0), (-0.1439, 0.008472, 0.0), (-0.127, 0.02334, 0.0), (-0.09957, 0.04937, 0.0), (-0.06859, 0.06881, 0.0), (-0.02964, 0.07634, 0.0), (-0.02673, 0.07121, 0.0), (-0.03381, 0.05839, 0.0), (-0.05858, 0.01903, 0.0), (-0.1037, -0.007949, 0.0), (-0.1307, -0.01458, 0.0), (-0.04133, 0.0606, 0.0), (-0.05548, 0.04689, 0.0), (-0.07804, 0.03672, 0.0), (-0.09926, 0.01859, 0.0), (-0.1364, 0.004434, 0.0), (0.1109, -0.04154, 0.0), (0.1125, -0.01341, 0.0), (-0.1733, 0.02035, 0.0), (-0.1632, 0.06175, 0.0), (-0.1574, 0.09741, 0.0), (-0.1651, 0.1191, 0.0), (-0.1614, 0.0003901, 0.0)], [(0, 1), (1, 2), (3, 0), (4, 3), (5, 4), (6, 5), (7, 6), (8, 7), (9, 8), (10, 9), (11, 10), (12, 11), (13, 12), (14, 13), (15, 14), (16, 15), (17, 16), (19, 18), (20, 19), (21, 20), (22, 21), (23, 22), (24, 23), (25, 24), (26, 25), (2, 26), (25, 27), (27, 28), (29, 17), (30, 31), (31, 32), (32, 33), (33, 34), (34, 35), (35, 36), (36, 37), (37, 38), (38, 39), (39, 40), (40, 41), (42, 43), (43, 44), (44, 45), (45, 46), (46, 47), (47, 48), (48, 49), (49, 50), (50, 51), (52, 53), (53, 54), (54, 55), (55, 56), (5, 57), (57, 58), (10, 58), (59, 60), (60, 61), (61, 62), (63, 30)], [])
me_17_2734_002.use_remesh_fix_poles = True
me_17_2734_002.use_remesh_preserve_attributes = False
me_17_2734_002.update()

# ---- objects
ob_window = bpy.data.objects.new('Window', me_window)
ob_door = bpy.data.objects.new('Door', me_window_001)
ob_bunny = bpy.data.objects.new('Bunny', me_17_2734_001)
ob_door_plan = bpy.data.objects.new('Door-Plan', me_window_002)
ob_window_plan = bpy.data.objects.new('Window-Plan', me_window_003)
ob_bunny_plan = bpy.data.objects.new('Bunny-Plan', me_17_2734_002)

# ---- transforms, parenting, visibility, modifiers, constraints
ob_window.location = (0.0, 0.0, 0.0)
ob_window.lock_rotations_4d = False
ob_window.empty_display_type = 'ARROWS'
ob_window.lineart.crease_threshold = 0.0
ob_door.location = (0.0, 0.0, 0.0)
ob_door.lock_rotations_4d = False
ob_door.empty_display_type = 'ARROWS'
ob_door.lineart.crease_threshold = 0.0
ob_bunny.location = (0.0, 0.0, 0.0)
ob_door_plan.location = (0.0, 0.0, 0.0)
ob_door_plan.lock_rotations_4d = False
ob_door_plan.empty_display_type = 'ARROWS'
ob_door_plan.lineart.crease_threshold = 0.0
ob_window_plan.location = (0.0, 0.0, 0.0)
ob_window_plan.lock_rotations_4d = False
ob_window_plan.empty_display_type = 'ARROWS'
ob_window_plan.lineart.crease_threshold = 0.0
ob_bunny_plan.location = (0.0, 0.0, 0.0)

# ---- collection membership
col_collection.objects.link(ob_window)
col_collection.objects.link(ob_door)
col_collection.objects.link(ob_bunny)
col_collection.objects.link(ob_door_plan)
col_collection.objects.link(ob_window_plan)
col_collection.objects.link(ob_bunny_plan)

# ---- scene / render settings (as saved in the file)
scene.frame_start = 1; scene.frame_end = 250; scene.frame_set(1)
scene.render.engine = 'BLENDER_EEVEE_NEXT'
scene.cycles.use_denoising = False
scene.cycles.samples = 128
scene.cycles.sampling_pattern = 'TABULATED_SOBOL'
scene.cycles.use_adaptive_sampling = False
scene.cycles.use_light_tree = False
scene.view_settings.view_transform = 'Filmic'
bpy.context.view_layer.update()

# ---- added for rendering (the .blend has no active camera and no usable light): camera, sun
cam_auto = bpy.data.cameras.new('AutoCamera')
cam_auto.lens = 50.0
cam_auto.sensor_width = 36.0
cam_auto.clip_end = 1000.0
ob_auto_camera = bpy.data.objects.new('AutoCamera', cam_auto)
scene.collection.objects.link(ob_auto_camera)
ob_auto_camera.location = (2.9209, -2.59113, 3.09403)
ob_auto_camera.rotation_euler = (1.09748, -7.21219e-08, 0.694738)
scene.camera = ob_auto_camera
light_auto_sun = bpy.data.lights.new('AutoSun', 'SUN')
light_auto_sun.energy = 3.0
light_auto_sun.angle = 0.0523599
ob_auto_sun = bpy.data.objects.new('AutoSun', light_auto_sun)
scene.collection.objects.link(ob_auto_sun)
ob_auto_sun.rotation_euler = (0.872665, 0.174533, 0.523599)
bpy.context.view_layer.update()

